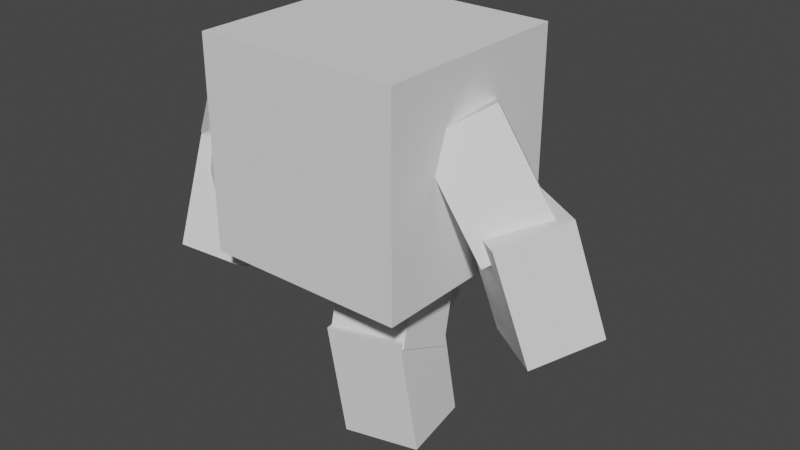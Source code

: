 # Source: player_1.blend  (saved by Blender 2.93.21; exported with 4.5.12 LTS)
import bpy
from mathutils import Matrix  # noqa: F401  (used for matrix-valued properties, if any)

bpy.ops.wm.read_factory_settings(use_empty=True)
scene = bpy.context.scene
scene.name = 'Scene'

# ---- collections
col_collection = bpy.data.collections.new('Collection'); scene.collection.children.link(col_collection)

# ---- world
world_world = bpy.data.worlds.new('World'); scene.world = world_world
world_world.use_nodes = True; world_world.node_tree.nodes.clear()
_N = world_world.node_tree.nodes; _L = world_world.node_tree.links
n0 = _N.new('ShaderNodeOutputWorld'); n0.name = 'World Output'; n0.location = (300, 300)
n1 = _N.new('ShaderNodeBackground'); n1.name = 'Background'; n1.location = (10, 300)
n1.inputs[0].default_value = (0.05088, 0.05088, 0.05088, 1.0)
_L.new(n1.outputs[0], n0.inputs[0])
n0.is_active_output = True
world_world.color = (0.05088, 0.05088, 0.05088)
world_world.use_sun_shadow = False
world_world.sun_shadow_jitter_overblur = 0.0

# ---- meshes
me_cube_002 = bpy.data.meshes.new('Cube.002')
me_cube_002.from_pydata([(-1.0, -1.0, -1.0), (-1.0, -1.0, 1.0), (-1.0, 1.0, -1.0), (-1.0, 1.0, 1.0), (1.0, -1.0, -1.0), (1.0, -1.0, 1.0), (1.0, 1.0, -1.0), (1.0, 1.0, 1.0)], [], [(0, 1, 3, 2), (2, 3, 7, 6), (6, 7, 5, 4), (4, 5, 1, 0), (2, 6, 4, 0), (7, 3, 1, 5)])
_uv = me_cube_002.uv_layers.new(name='UVMap')
_uv.uv.foreach_set('vector', [0.375, 0.0, 0.625, 0.0, 0.625, 0.25, 0.375, 0.25, 0.375, 0.25, 0.625, 0.25, 0.625, 0.5, 0.375, 0.5, 0.375, 0.5, 0.625, 0.5, 0.625, 0.75, 0.375, 0.75, 0.375, 0.75, 0.625, 0.75, 0.625, 1.0, 0.375, 1.0, 0.125, 0.5, 0.375, 0.5, 0.375, 0.75, 0.125, 0.75, 0.625, 0.5, 0.875, 0.5, 0.875, 0.75, 0.625, 0.75])
me_cube_002.use_remesh_fix_poles = True
me_cube_002.use_remesh_preserve_attributes = False
me_cube_002.update()
me_cube_003 = bpy.data.meshes.new('Cube.003')
me_cube_003.from_pydata([(-1.0, -1.0, -1.0), (-1.0, -1.0, 1.0), (-1.0, 1.0, -1.0), (-1.0, 1.0, 1.0), (1.0, -1.0, -1.0), (1.0, -1.0, 1.0), (1.0, 1.0, -1.0), (1.0, 1.0, 1.0)], [], [(0, 1, 3, 2), (2, 3, 7, 6), (6, 7, 5, 4), (4, 5, 1, 0), (2, 6, 4, 0), (7, 3, 1, 5)])
_uv = me_cube_003.uv_layers.new(name='UVMap')
_uv.uv.foreach_set('vector', [0.375, 0.0, 0.625, 0.0, 0.625, 0.25, 0.375, 0.25, 0.375, 0.25, 0.625, 0.25, 0.625, 0.5, 0.375, 0.5, 0.375, 0.5, 0.625, 0.5, 0.625, 0.75, 0.375, 0.75, 0.375, 0.75, 0.625, 0.75, 0.625, 1.0, 0.375, 1.0, 0.125, 0.5, 0.375, 0.5, 0.375, 0.75, 0.125, 0.75, 0.625, 0.5, 0.875, 0.5, 0.875, 0.75, 0.625, 0.75])
me_cube_003.use_remesh_fix_poles = True
me_cube_003.use_remesh_preserve_attributes = False
me_cube_003.update()
me_cube_004 = bpy.data.meshes.new('Cube.004')
me_cube_004.from_pydata([(-1.0, -1.0, -1.0), (-1.0, -1.0, 1.0), (-1.0, 1.0, -1.0), (-1.0, 1.0, 1.0), (1.0, -1.0, -1.0), (1.0, -1.0, 1.0), (1.0, 1.0, -1.0), (1.0, 1.0, 1.0)], [], [(0, 1, 3, 2), (2, 3, 7, 6), (6, 7, 5, 4), (4, 5, 1, 0), (2, 6, 4, 0), (7, 3, 1, 5)])
_uv = me_cube_004.uv_layers.new(name='UVMap')
_uv.uv.foreach_set('vector', [0.375, 0.0, 0.625, 0.0, 0.625, 0.25, 0.375, 0.25, 0.375, 0.25, 0.625, 0.25, 0.625, 0.5, 0.375, 0.5, 0.375, 0.5, 0.625, 0.5, 0.625, 0.75, 0.375, 0.75, 0.375, 0.75, 0.625, 0.75, 0.625, 1.0, 0.375, 1.0, 0.125, 0.5, 0.375, 0.5, 0.375, 0.75, 0.125, 0.75, 0.625, 0.5, 0.875, 0.5, 0.875, 0.75, 0.625, 0.75])
me_cube_004.use_remesh_fix_poles = True
me_cube_004.use_remesh_preserve_attributes = False
me_cube_004.update()
me_cube_006 = bpy.data.meshes.new('Cube.006')
me_cube_006.from_pydata([(-1.0, -1.0, -1.0), (-1.0, -1.0, 1.0), (-1.0, 1.0, -1.0), (-1.0, 1.0, 1.0), (1.0, -1.0, -1.0), (1.0, -1.0, 1.0), (1.0, 1.0, -1.0), (1.0, 1.0, 1.0)], [], [(0, 1, 3, 2), (2, 3, 7, 6), (6, 7, 5, 4), (4, 5, 1, 0), (2, 6, 4, 0), (7, 3, 1, 5)])
_uv = me_cube_006.uv_layers.new(name='UVMap')
_uv.uv.foreach_set('vector', [0.375, 0.0, 0.625, 0.0, 0.625, 0.25, 0.375, 0.25, 0.375, 0.25, 0.625, 0.25, 0.625, 0.5, 0.375, 0.5, 0.375, 0.5, 0.625, 0.5, 0.625, 0.75, 0.375, 0.75, 0.375, 0.75, 0.625, 0.75, 0.625, 1.0, 0.375, 1.0, 0.125, 0.5, 0.375, 0.5, 0.375, 0.75, 0.125, 0.75, 0.625, 0.5, 0.875, 0.5, 0.875, 0.75, 0.625, 0.75])
me_cube_006.use_remesh_fix_poles = True
me_cube_006.use_remesh_preserve_attributes = False
me_cube_006.update()
me_cube_008 = bpy.data.meshes.new('Cube.008')
me_cube_008.from_pydata([(-1.0, -1.0, -1.0), (-1.0, -1.0, 1.0), (-1.0, 1.0, -1.0), (-1.0, 1.0, 1.0), (1.0, -1.0, -1.0), (1.0, -1.0, 1.0), (1.0, 1.0, -1.0), (1.0, 1.0, 1.0)], [], [(0, 1, 3, 2), (2, 3, 7, 6), (6, 7, 5, 4), (4, 5, 1, 0), (2, 6, 4, 0), (7, 3, 1, 5)])
_uv = me_cube_008.uv_layers.new(name='UVMap')
_uv.uv.foreach_set('vector', [0.375, 0.0, 0.625, 0.0, 0.625, 0.25, 0.375, 0.25, 0.375, 0.25, 0.625, 0.25, 0.625, 0.5, 0.375, 0.5, 0.375, 0.5, 0.625, 0.5, 0.625, 0.75, 0.375, 0.75, 0.375, 0.75, 0.625, 0.75, 0.625, 1.0, 0.375, 1.0, 0.125, 0.5, 0.375, 0.5, 0.375, 0.75, 0.125, 0.75, 0.625, 0.5, 0.875, 0.5, 0.875, 0.75, 0.625, 0.75])
me_cube_008.use_remesh_fix_poles = True
me_cube_008.use_remesh_preserve_attributes = False
me_cube_008.update()
me_cube_009 = bpy.data.meshes.new('Cube.009')
me_cube_009.from_pydata([(-1.0, -1.0, -1.0), (-1.0, -1.0, 1.0), (-1.0, 1.0, -1.0), (-1.0, 1.0, 1.0), (1.0, -1.0, -1.0), (1.0, -1.0, 1.0), (1.0, 1.0, -1.0), (1.0, 1.0, 1.0)], [], [(0, 1, 3, 2), (2, 3, 7, 6), (6, 7, 5, 4), (4, 5, 1, 0), (2, 6, 4, 0), (7, 3, 1, 5)])
_uv = me_cube_009.uv_layers.new(name='UVMap')
_uv.uv.foreach_set('vector', [0.375, 0.0, 0.625, 0.0, 0.625, 0.25, 0.375, 0.25, 0.375, 0.25, 0.625, 0.25, 0.625, 0.5, 0.375, 0.5, 0.375, 0.5, 0.625, 0.5, 0.625, 0.75, 0.375, 0.75, 0.375, 0.75, 0.625, 0.75, 0.625, 1.0, 0.375, 1.0, 0.125, 0.5, 0.375, 0.5, 0.375, 0.75, 0.125, 0.75, 0.625, 0.5, 0.875, 0.5, 0.875, 0.75, 0.625, 0.75])
me_cube_009.use_remesh_fix_poles = True
me_cube_009.use_remesh_preserve_attributes = False
me_cube_009.update()
me_cube_010 = bpy.data.meshes.new('Cube.010')
me_cube_010.from_pydata([(-1.0, -1.0, -1.0), (-1.0, -1.0, 1.0), (-1.0, 1.0, -1.0), (-1.0, 1.0, 1.0), (1.0, -1.0, -1.0), (1.0, -1.0, 1.0), (1.0, 1.0, -1.0), (1.0, 1.0, 1.0)], [], [(0, 1, 3, 2), (2, 3, 7, 6), (6, 7, 5, 4), (4, 5, 1, 0), (2, 6, 4, 0), (7, 3, 1, 5)])
_uv = me_cube_010.uv_layers.new(name='UVMap')
_uv.uv.foreach_set('vector', [0.375, 0.0, 0.625, 0.0, 0.625, 0.25, 0.375, 0.25, 0.375, 0.25, 0.625, 0.25, 0.625, 0.5, 0.375, 0.5, 0.375, 0.5, 0.625, 0.5, 0.625, 0.75, 0.375, 0.75, 0.375, 0.75, 0.625, 0.75, 0.625, 1.0, 0.375, 1.0, 0.125, 0.5, 0.375, 0.5, 0.375, 0.75, 0.125, 0.75, 0.625, 0.5, 0.875, 0.5, 0.875, 0.75, 0.625, 0.75])
me_cube_010.use_remesh_fix_poles = True
me_cube_010.use_remesh_preserve_attributes = False
me_cube_010.update()
me_cube_011 = bpy.data.meshes.new('Cube.011')
me_cube_011.from_pydata([(-1.0, -1.0, -1.0), (-1.0, -1.0, 1.0), (-1.0, 1.0, -1.0), (-1.0, 1.0, 1.0), (1.0, -1.0, -1.0), (1.0, -1.0, 1.0), (1.0, 1.0, -1.0), (1.0, 1.0, 1.0)], [], [(0, 1, 3, 2), (2, 3, 7, 6), (6, 7, 5, 4), (4, 5, 1, 0), (2, 6, 4, 0), (7, 3, 1, 5)])
_uv = me_cube_011.uv_layers.new(name='UVMap')
_uv.uv.foreach_set('vector', [0.375, 0.0, 0.625, 0.0, 0.625, 0.25, 0.375, 0.25, 0.375, 0.25, 0.625, 0.25, 0.625, 0.5, 0.375, 0.5, 0.375, 0.5, 0.625, 0.5, 0.625, 0.75, 0.375, 0.75, 0.375, 0.75, 0.625, 0.75, 0.625, 1.0, 0.375, 1.0, 0.125, 0.5, 0.375, 0.5, 0.375, 0.75, 0.125, 0.75, 0.625, 0.5, 0.875, 0.5, 0.875, 0.75, 0.625, 0.75])
me_cube_011.use_remesh_fix_poles = True
me_cube_011.use_remesh_preserve_attributes = False
me_cube_011.update()
me_cube_012 = bpy.data.meshes.new('Cube.012')
me_cube_012.from_pydata([(-1.0, -1.0, -1.0), (-1.0, -1.0, 1.0), (-1.0, 1.0, -1.0), (-1.0, 1.0, 1.0), (1.0, -1.0, -1.0), (1.0, -1.0, 1.0), (1.0, 1.0, -1.0), (1.0, 1.0, 1.0)], [], [(0, 1, 3, 2), (2, 3, 7, 6), (6, 7, 5, 4), (4, 5, 1, 0), (2, 6, 4, 0), (7, 3, 1, 5)])
_uv = me_cube_012.uv_layers.new(name='UVMap')
_uv.uv.foreach_set('vector', [0.375, 0.0, 0.625, 0.0, 0.625, 0.25, 0.375, 0.25, 0.375, 0.25, 0.625, 0.25, 0.625, 0.5, 0.375, 0.5, 0.375, 0.5, 0.625, 0.5, 0.625, 0.75, 0.375, 0.75, 0.375, 0.75, 0.625, 0.75, 0.625, 1.0, 0.375, 1.0, 0.125, 0.5, 0.375, 0.5, 0.375, 0.75, 0.125, 0.75, 0.625, 0.5, 0.875, 0.5, 0.875, 0.75, 0.625, 0.75])
me_cube_012.use_remesh_fix_poles = True
me_cube_012.use_remesh_preserve_attributes = False
me_cube_012.update()

# ---- objects
ob_cube = bpy.data.objects.new('Cube', me_cube_002)
ob_been_2 = bpy.data.objects.new('been 2', me_cube_003)
ob_been_1 = bpy.data.objects.new('been 1', me_cube_004)
ob_arm1 = bpy.data.objects.new('arm1', me_cube_006)
ob_been_2_2 = bpy.data.objects.new('been 2.2', me_cube_008)
ob_been_1_2 = bpy.data.objects.new('been 1.2', me_cube_009)
ob_arm2 = bpy.data.objects.new('arm2', me_cube_010)
ob_cube_007 = bpy.data.objects.new('Cube.007', me_cube_011)
ob_cube_008 = bpy.data.objects.new('Cube.008', me_cube_012)

# ---- transforms, parenting, visibility, modifiers, constraints
ob_cube.location = (2.512, 5.528, 2.549)
ob_cube.scale = (0.9904, 1.0, 1.0)
ob_been_2.location = (1.93, 5.845, 1.393)
ob_been_2.rotation_euler = (0.2485, -0.06838, -0.1059)
ob_been_2.scale = (0.3861, 0.3426, 0.5552)
ob_been_1.location = (2.729, 5.508, 1.285)
ob_been_1.rotation_euler = (-0.4388, -0.116, 0.1216)
ob_been_1.scale = (0.3861, 0.3426, 0.5552)
ob_arm1.location = (3.632, 5.579, 2.49)
ob_arm1.rotation_euler = (0.4839, -0.2822, -0.936)
ob_arm1.scale = (0.3861, 0.3426, 0.5552)
ob_been_2_2.location = (2.03, 6.226, 0.6256)
ob_been_2_2.rotation_euler = (0.7509, -0.06838, -0.1059)
ob_been_2_2.scale = (0.3861, 0.3426, 0.5552)
ob_been_1_2.location = (2.834, 5.33, 0.4536)
ob_been_1_2.rotation_euler = (0.06361, -0.116, 0.1216)
ob_been_1_2.scale = (0.3861, 0.3426, 0.5552)
ob_arm2.location = (4.096, 5.605, 1.749)
ob_arm2.rotation_euler = (0.2783, -0.09106, -0.6358)
ob_arm2.scale = (0.3861, 0.3426, 0.5552)
ob_cube_007.location = (1.188, 5.333, 2.513)
ob_cube_007.rotation_euler = (-0.1706, 0.3588, -0.5776)
ob_cube_007.scale = (0.3861, 0.3426, 0.5552)
ob_cube_008.location = (0.9714, 5.333, 1.658)
ob_cube_008.rotation_euler = (-0.1615, -0.2002, -1.247)
ob_cube_008.scale = (0.3861, 0.3426, 0.5552)

# ---- collection membership
col_collection.objects.link(ob_cube)
col_collection.objects.link(ob_been_2)
col_collection.objects.link(ob_been_1)
col_collection.objects.link(ob_arm1)
col_collection.objects.link(ob_been_2_2)
col_collection.objects.link(ob_been_1_2)
col_collection.objects.link(ob_arm2)
col_collection.objects.link(ob_cube_007)
col_collection.objects.link(ob_cube_008)

# ---- scene / render settings (as saved in the file)
scene.frame_start = 1; scene.frame_end = 250; scene.frame_set(19)
scene.render.engine = 'BLENDER_EEVEE_NEXT'
scene.cycles.use_denoising = False
scene.cycles.samples = 128
scene.cycles.sampling_pattern = 'TABULATED_SOBOL'
scene.cycles.use_adaptive_sampling = False
scene.cycles.use_light_tree = False
scene.view_settings.view_transform = 'Filmic'
bpy.context.view_layer.update()

# ---- added for rendering (the .blend has no active camera and no usable light): camera, sun
cam_auto = bpy.data.cameras.new('AutoCamera')
cam_auto.lens = 50.0
cam_auto.sensor_width = 36.0
cam_auto.clip_end = 1000.0
ob_auto_camera = bpy.data.objects.new('AutoCamera', cam_auto)
scene.collection.objects.link(ob_auto_camera)
ob_auto_camera.location = (8.25821, -1.07994, 6.21941)
ob_auto_camera.rotation_euler = (1.09748, -7.21219e-08, 0.694738)
scene.camera = ob_auto_camera
light_auto_sun = bpy.data.lights.new('AutoSun', 'SUN')
light_auto_sun.energy = 3.0
light_auto_sun.angle = 0.0523599
ob_auto_sun = bpy.data.objects.new('AutoSun', light_auto_sun)
scene.collection.objects.link(ob_auto_sun)
ob_auto_sun.rotation_euler = (0.872665, 0.174533, 0.523599)
bpy.context.view_layer.update()
